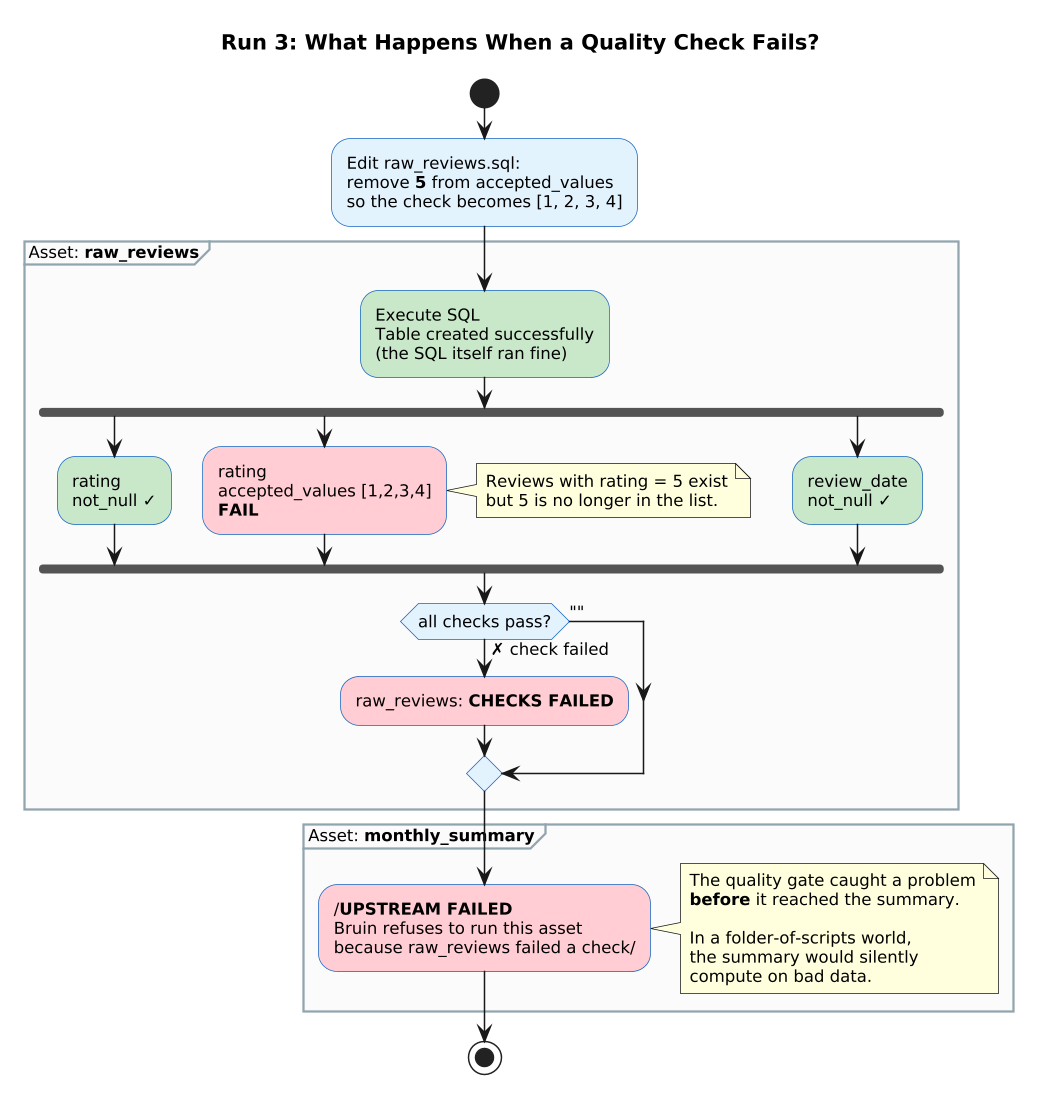

The diagram above was rendered by PlantUML. Its source (embedded in the PNG):
@startuml
scale 1.5
skinparam defaultFontSize 11
skinparam ActivityBackgroundColor #e3f2fd
skinparam ActivityBorderColor #1565c0
skinparam DiamondBackgroundColor #fff9c4
skinparam DiamondBorderColor #f0c040
skinparam PartitionBackgroundColor #fafafa
skinparam PartitionBorderColor #90a4ae

title Run 3: What Happens When a Quality Check Fails?

start
:Edit raw_reviews.sql:\nremove **5** from accepted_values\nso the check becomes [1, 2, 3, 4];

partition "Asset: **raw_reviews**" {
  :Execute SQL\nTable created successfully\n(the SQL itself ran fine); <<#c8e6c9>>

  fork
    :rating\nnot_null ✓; <<#c8e6c9>>
  fork again
    :rating\naccepted_values [1,2,3,4]\n**FAIL**; <<#ffcdd2>>
    note right
      Reviews with rating = 5 exist
      but 5 is no longer in the list.
    end note
  fork again
    :review_date\nnot_null ✓; <<#c8e6c9>>
  end fork

  if (all checks pass?) then ("")
  else (✗ check failed)
    :raw_reviews: **CHECKS FAILED**; <<#ffcdd2>>
  endif
}

partition "Asset: **monthly_summary**" {
  :/**UPSTREAM FAILED**\nBruin refuses to run this asset\nbecause raw_reviews failed a check/; <<#ffcdd2>>
  note right
    The quality gate caught a problem
    **before** it reached the summary.

    In a folder-of-scripts world,
    the summary would silently
    compute on bad data.
  end note
}

stop
@enduml